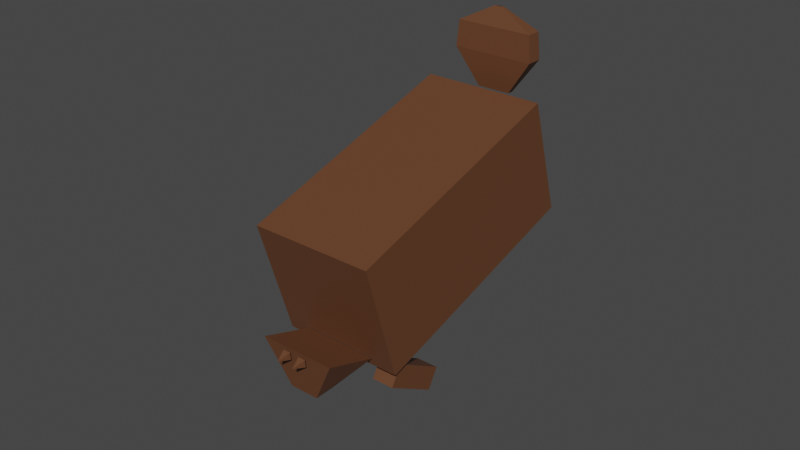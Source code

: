 # Source: beaver.blend  (saved by Blender 3.6.11; exported with 4.5.12 LTS)
import bpy
from mathutils import Matrix  # noqa: F401  (used for matrix-valued properties, if any)

bpy.ops.wm.read_factory_settings(use_empty=True)
scene = bpy.context.scene
scene.name = 'Scene'

# ---- collections
col_collection = bpy.data.collections.new('Collection'); scene.collection.children.link(col_collection)

# ---- materials (node trees are filled in below, after node groups)
mat_material_009 = bpy.data.materials.new('Material.009')
mat_material_009.use_transparent_shadow = False
mat_material_007 = bpy.data.materials.new('Material.007')
mat_material_007.use_transparent_shadow = False

# ---- material node trees
mat_material_009.use_nodes = True; mat_material_009.node_tree.nodes.clear()
_N = mat_material_009.node_tree.nodes; _L = mat_material_009.node_tree.links
n0 = _N.new('ShaderNodeBsdfPrincipled'); n0.name = 'Principled BSDF'; n0.location = (10, 300)
n0.distribution = 'GGX'
n0.subsurface_method = 'RANDOM_WALK_SKIN'
n0.inputs[0].default_value = (0.1329, 0.05173, 0.02279, 1.0)
n0.inputs[3].default_value = 1.45
n0.inputs[27].default_value = (0.0, 0.0, 0.0, 1.0)
n0.inputs[28].default_value = 1.0
n1 = _N.new('ShaderNodeOutputMaterial'); n1.name = 'Material Output'; n1.location = (300, 300)
_L.new(n0.outputs[0], n1.inputs[0])
n1.is_active_output = True
mat_material_007.use_nodes = True; mat_material_007.node_tree.nodes.clear()
_N = mat_material_007.node_tree.nodes; _L = mat_material_007.node_tree.links
n0 = _N.new('ShaderNodeBsdfPrincipled'); n0.name = 'Principled BSDF'; n0.location = (10, 300)
n0.distribution = 'GGX'
n0.subsurface_method = 'RANDOM_WALK_SKIN'
n0.inputs[0].default_value = (0.01222, 0.004745, 0.002595, 1.0)
n0.inputs[3].default_value = 1.45
n0.inputs[27].default_value = (0.0, 0.0, 0.0, 1.0)
n0.inputs[28].default_value = 1.0
n1 = _N.new('ShaderNodeOutputMaterial'); n1.name = 'Material Output'; n1.location = (300, 300)
_L.new(n0.outputs[0], n1.inputs[0])
n1.is_active_output = True

# ---- world
world_world = bpy.data.worlds.new('World'); scene.world = world_world
world_world.use_nodes = True; world_world.node_tree.nodes.clear()
_N = world_world.node_tree.nodes; _L = world_world.node_tree.links
n0 = _N.new('ShaderNodeOutputWorld'); n0.name = 'World Output'; n0.location = (300, 300)
n1 = _N.new('ShaderNodeBackground'); n1.name = 'Background'; n1.location = (10, 300)
n1.inputs[0].default_value = (0.05088, 0.05088, 0.05088, 1.0)
_L.new(n1.outputs[0], n0.inputs[0])
n0.is_active_output = True
world_world.color = (0.05088, 0.05088, 0.05088)
world_world.use_sun_shadow = False
world_world.sun_shadow_jitter_overblur = 0.0

# ---- meshes
me_cube_002 = bpy.data.meshes.new('Cube.002')
me_cube_002.from_pydata([(1.33, -15.45, -7.233), (2.311, -13.59, -7.511), (2.133, -15.59, -8.298), (2.377, -13.61, -7.598), (2.4, -15.45, -6.425), (2.399, -13.59, -7.444), (3.203, -15.59, -7.49), (2.465, -13.61, -7.532), (12.01, -25.84, -4.738), (-0.5219, -19.54, 11.87), (4.423, -67.44, 5.314), (-8.107, -61.14, 21.92), (-5.339, -25.84, -17.83), (-17.87, -19.54, -1.225), (-12.92, -67.44, -7.778), (-25.46, -61.14, 8.826), (16.33, -35.21, -11.67), (13.15, -26.15, -7.455), (14.3, -37.17, -8.991), (11.12, -28.11, -4.775), (13.23, -35.21, -14.01), (10.04, -26.15, -9.796), (11.2, -37.17, -11.33), (8.021, -28.11, -7.116), (3.37, -35.21, -21.45), (0.1876, -26.15, -17.23), (1.347, -37.17, -18.77), (-1.835, -28.11, -14.55), (0.2675, -35.21, -23.79), (-2.915, -26.15, -19.57), (-1.755, -37.17, -21.11), (-4.937, -28.11, -16.89), (-25.61, -66.47, 15.02), (-13.62, -64.38, 16.3), (-25.64, -63.63, 15.05), (-13.61, -65.54, 16.29), (-23.35, -66.47, 16.73), (-14.54, -64.38, 15.6), (-23.37, -63.63, 16.76), (-14.53, -65.54, 15.59), (-16.16, -66.47, 22.15), (-17.49, -64.38, 13.38), (-16.19, -63.63, 22.19), (-17.48, -65.54, 13.36), (-13.9, -66.47, 23.86), (-18.42, -64.38, 12.68), (-13.92, -63.63, 23.89), (-18.41, -65.54, 12.66), (7.182, -20.66, -12.23), (7.232, -17.14, -12.3), (7.602, -25.14, -5.909), (5.765, -15.89, -3.475), (3.066, -20.66, -15.34), (3.116, -17.14, -15.4), (-3.13, -25.14, -14.01), (-4.967, -15.89, -11.57), (0.7503, -15.58, -9.343), (0.01119, -13.59, -9.372), (-0.05303, -15.44, -8.278), (-0.04153, -13.58, -9.302), (-0.3195, -15.57, -10.15), (-0.05902, -13.59, -9.425), (-1.123, -15.43, -9.087), (-0.1117, -13.58, -9.355), (-28.07, -66.45, 18.98), (-28.09, -63.78, 19.01), (-25.94, -66.45, 20.59), (-25.96, -63.78, 20.62), (-19.16, -66.45, 25.7), (-19.19, -63.78, 25.73), (-17.03, -66.45, 27.31), (-17.05, -63.78, 27.34), (-25.11, -65.31, 25.26), (-25.11, -65.01, 25.26), (-24.87, -65.31, 25.44), (-24.88, -65.01, 25.44), (-24.12, -65.31, 26.01), (-24.12, -65.01, 26.01), (-23.88, -65.31, 26.19), (-23.89, -65.01, 26.19)], [], [(0, 1, 3, 2), (2, 3, 7, 6), (6, 7, 5, 4), (4, 5, 1, 0), (2, 6, 4, 0), (7, 3, 1, 5), (8, 9, 11, 10), (10, 11, 15, 14), (14, 15, 13, 12), (12, 13, 9, 8), (10, 14, 12, 8), (15, 11, 9, 13), (16, 17, 19, 18), (18, 19, 23, 22), (22, 23, 21, 20), (20, 21, 17, 16), (18, 22, 20, 16), (23, 19, 17, 21), (24, 25, 27, 26), (26, 27, 31, 30), (30, 31, 29, 28), (28, 29, 25, 24), (26, 30, 28, 24), (31, 27, 25, 29), (68, 76, 77), (45, 47, 32, 34), (33, 37, 42, 46), (39, 35, 44, 40), (41, 45, 34, 38), (39, 37, 33, 35), (47, 43, 36, 32), (40, 68, 42), (40, 44, 70, 68), (39, 40, 42), (35, 33, 46, 44), (47, 45, 41, 43), (48, 49, 51, 50), (50, 51, 55, 54), (54, 55, 53, 52), (52, 53, 49, 48), (50, 54, 52, 48), (55, 51, 49, 53), (56, 57, 59, 58), (58, 59, 63, 62), (62, 63, 61, 60), (60, 61, 57, 56), (58, 62, 60, 56), (63, 59, 57, 61), (70, 71, 79, 78), (68, 70, 78, 76), (77, 69, 68), (34, 32, 64, 65), (32, 36, 66, 64), (44, 46, 71, 70), (46, 42, 69, 71), (38, 34, 65, 67), (72, 74, 75, 73), (76, 78, 79, 77), (42, 37, 39), (67, 65, 73, 75), (64, 66, 74, 72), (66, 36, 42), (71, 69, 77, 79), (65, 64, 72, 73), (69, 42, 68), (69, 77, 76), (43, 37, 42), (36, 43, 41), (67, 36, 38), (74, 75, 66), (66, 36, 67), (36, 43, 42), (42, 69, 66), (69, 77, 66), (77, 74, 66), (41, 38, 36), (67, 75, 74), (74, 66, 67), (67, 69, 73), (73, 69, 77), (42, 69, 67), (42, 67, 38), (41, 42, 38), (37, 42, 41)])
me_cube_002.polygons.foreach_set('material_index', [0, 0, 0, 0, 0, 0, 0, 0, 0, 0, 0, 0, 0, 0, 0, 0, 0, 0, 0, 0, 0, 0, 0, 0, 0, 0, 0, 0, 0, 0, 0, 0, 0, 0, 0, 0, 0, 0, 0, 1, 0, 0, 0, 0, 0, 0, 0, 0, 0, 0, 0, 0, 0, 0, 0, 0, 0, 0, 0, 0, 0, 1, 0, 0, 0, 1, 1, 1, 1, 1, 1, 1, 1, 1, 1, 0, 0, 0, 0, 0, 0, 0, 0, 0])
_uv = me_cube_002.uv_layers.new(name='UVMap')
_uv.uv.foreach_set('vector', [0.375, 0.0, 0.625, 0.0, 0.625, 0.25, 0.375, 0.25, 0.375, 0.25, 0.625, 0.25, 0.625, 0.5, 0.375, 0.5, 0.375, 0.5, 0.625, 0.5, 0.625, 0.75, 0.375, 0.75, 0.375, 0.75, 0.625, 0.75, 0.625, 1.0, 0.375, 1.0, 0.125, 0.5, 0.375, 0.5, 0.375, 0.75, 0.125, 0.75, 0.625, 0.5, 0.875, 0.5, 0.875, 0.75, 0.625, 0.75, 0.375, 0.0, 0.625, 0.0, 0.625, 0.25, 0.375, 0.25, 0.375, 0.25, 0.625, 0.25, 0.625, 0.5, 0.375, 0.5, 0.375, 0.5, 0.625, 0.5, 0.625, 0.75, 0.375, 0.75, 0.375, 0.75, 0.625, 0.75, 0.625, 1.0, 0.375, 1.0, 0.125, 0.5, 0.375, 0.5, 0.375, 0.75, 0.125, 0.75, 0.625, 0.5, 0.875, 0.5, 0.875, 0.75, 0.625, 0.75, 0.375, 0.0, 0.625, 0.0, 0.625, 0.25, 0.375, 0.25, 0.375, 0.25, 0.625, 0.25, 0.625, 0.5, 0.375, 0.5, 0.375, 0.5, 0.625, 0.5, 0.625, 0.75, 0.375, 0.75, 0.375, 0.75, 0.625, 0.75, 0.625, 1.0, 0.375, 1.0, 0.125, 0.5, 0.375, 0.5, 0.375, 0.75, 0.125, 0.75, 0.625, 0.5, 0.875, 0.5, 0.875, 0.75, 0.625, 0.75, 0.375, 0.0, 0.625, 0.0, 0.625, 0.25, 0.375, 0.25, 0.375, 0.25, 0.625, 0.25, 0.625, 0.5, 0.375, 0.5, 0.375, 0.5, 0.625, 0.5, 0.625, 0.75, 0.375, 0.75, 0.375, 0.75, 0.625, 0.75, 0.625, 1.0, 0.375, 1.0, 0.125, 0.5, 0.375, 0.5, 0.375, 0.75, 0.125, 0.75, 0.625, 0.5, 0.875, 0.5, 0.875, 0.75, 0.625, 0.75, 0.625, 0.5, 0.625, 0.5, 0.625, 0.75, 0.625, 0.75, 0.625, 0.5, 0.625, 0.5, 0.625, 0.75, 0.875, 0.75, 0.625, 0.75, 0.625, 0.75, 0.875, 0.75, 0.625, 0.5, 0.875, 0.5, 0.875, 0.5, 0.625, 0.5, 0.875, 0.75, 0.625, 0.75, 0.625, 0.75, 0.875, 0.75, 0.625, 0.5, 0.625, 0.75, 0.875, 0.75, 0.875, 0.5, 0.625, 0.5, 0.875, 0.5, 0.875, 0.5, 0.625, 0.5, 0.625, 0.5, 0.625, 0.5, 0.625, 0.75, 0.625, 0.5, 0.875, 0.5, 0.875, 0.5, 0.625, 0.5, 0.625, 0.5, 0.625, 0.5, 0.625, 0.75, 0.875, 0.5, 0.875, 0.75, 0.875, 0.75, 0.875, 0.5, 0.625, 0.5, 0.625, 0.75, 0.875, 0.75, 0.875, 0.5, 0.375, 0.0, 0.625, 0.0, 0.625, 0.25, 0.375, 0.25, 0.375, 0.25, 0.625, 0.25, 0.625, 0.5, 0.375, 0.5, 0.375, 0.5, 0.625, 0.5, 0.625, 0.75, 0.375, 0.75, 0.375, 0.75, 0.625, 0.75, 0.625, 1.0, 0.375, 1.0, 0.125, 0.5, 0.375, 0.5, 0.375, 0.75, 0.125, 0.75, 0.625, 0.5, 0.875, 0.5, 0.875, 0.75, 0.625, 0.75, 0.375, 0.0, 0.625, 0.0, 0.625, 0.25, 0.375, 0.25, 0.375, 0.25, 0.625, 0.25, 0.625, 0.5, 0.375, 0.5, 0.375, 0.5, 0.625, 0.5, 0.625, 0.75, 0.375, 0.75, 0.375, 0.75, 0.625, 0.75, 0.625, 1.0, 0.375, 1.0, 0.125, 0.5, 0.375, 0.5, 0.375, 0.75, 0.125, 0.75, 0.625, 0.5, 0.875, 0.5, 0.875, 0.75, 0.625, 0.75, 0.875, 0.5, 0.875, 0.75, 0.875, 0.75, 0.875, 0.5, 0.625, 0.5, 0.875, 0.5, 0.875, 0.5, 0.625, 0.5, 0.625, 0.75, 0.625, 0.75, 0.625, 0.5, 0.625, 0.75, 0.625, 0.5, 0.625, 0.5, 0.625, 0.75, 0.625, 0.5, 0.875, 0.5, 0.875, 0.5, 0.625, 0.5, 0.875, 0.5, 0.875, 0.75, 0.875, 0.75, 0.875, 0.5, 0.875, 0.75, 0.625, 0.75, 0.625, 0.75, 0.875, 0.75, 0.875, 0.75, 0.625, 0.75, 0.625, 0.75, 0.875, 0.75, 0.625, 0.5, 0.875, 0.5, 0.875, 0.75, 0.625, 0.75, 0.625, 0.5, 0.875, 0.5, 0.875, 0.75, 0.625, 0.75, 0.625, 0.75, 0.625, 0.75, 0.625, 0.5, 0.875, 0.75, 0.625, 0.75, 0.625, 0.75, 0.875, 0.75, 0.625, 0.5, 0.875, 0.5, 0.875, 0.5, 0.625, 0.5, 0.0, 0.0, 0.0, 0.0, 0.0, 0.0, 0.875, 0.75, 0.625, 0.75, 0.625, 0.75, 0.875, 0.75, 0.625, 0.75, 0.625, 0.5, 0.625, 0.5, 0.625, 0.75, 0.625, 0.75, 0.625, 0.75, 0.625, 0.5, 0.0, 0.0, 0.625, 0.75, 0.625, 0.5, 0.875, 0.5, 0.625, 0.75, 0.0, 0.0, 0.0, 0.0, 0.875, 0.5, 0.875, 0.75, 0.875, 0.75, 0.0, 0.0, 0.875, 0.75, 0.875, 0.5, 0.875, 0.75, 0.0, 0.0, 0.0, 0.0, 0.0, 0.0, 0.875, 0.75, 0.0, 0.0, 0.875, 0.5, 0.0, 0.0, 0.0, 0.0, 0.0, 0.0, 0.0, 0.0, 0.0, 0.0, 0.625, 0.75, 0.0, 0.0, 0.625, 0.75, 0.875, 0.5, 0.0, 0.0, 0.875, 0.75, 0.875, 0.75, 0.875, 0.5, 0.875, 0.75, 0.875, 0.75, 0.875, 0.5, 0.875, 0.5, 0.875, 0.5, 0.875, 0.75, 0.0, 0.0, 0.0, 0.0, 0.0, 0.0, 0.0, 0.0, 0.0, 0.0, 0.625, 0.75, 0.625, 0.75, 0.0, 0.0, 0.0, 0.0, 0.625, 0.75, 0.875, 0.75, 0.875, 0.75, 0.875, 0.75, 0.625, 0.75, 0.875, 0.75, 0.625, 0.75, 0.625, 0.75, 0.875, 0.75])
me_cube_002.materials.append(mat_material_009)
me_cube_002.materials.append(mat_material_007)
me_cube_002.update()

# ---- objects
ob_beaver = bpy.data.objects.new('Beaver', me_cube_002)

# ---- transforms, parenting, visibility, modifiers, constraints
ob_beaver.location = (-6.622, -0.4176, 2.017)
ob_beaver.rotation_euler = (3.397e-08, 0.6465, -3.142)
ob_beaver.scale = (0.00613, 0.00613, 0.00613)

# ---- collection membership
col_collection.objects.link(ob_beaver)

# ---- scene / render settings (as saved in the file)
scene.frame_start = 1; scene.frame_end = 250; scene.frame_set(1)
scene.render.engine = 'BLENDER_EEVEE_NEXT'
scene.cycles.sampling_pattern = 'TABULATED_SOBOL'
scene.view_settings.view_transform = 'Filmic'
bpy.context.view_layer.update()

# ---- added for rendering (the .blend has no active camera and no usable light): camera, sun
cam_auto = bpy.data.cameras.new('AutoCamera')
cam_auto.lens = 50.0
cam_auto.sensor_width = 36.0
cam_auto.clip_end = 1000.0
ob_auto_camera = bpy.data.objects.new('AutoCamera', cam_auto)
scene.collection.objects.link(ob_auto_camera)
ob_auto_camera.location = (-5.98176, -0.910332, 2.5419)
ob_auto_camera.rotation_euler = (1.09748, -7.21219e-08, 0.694738)
scene.camera = ob_auto_camera
light_auto_sun = bpy.data.lights.new('AutoSun', 'SUN')
light_auto_sun.energy = 3.0
light_auto_sun.angle = 0.0523599
ob_auto_sun = bpy.data.objects.new('AutoSun', light_auto_sun)
scene.collection.objects.link(ob_auto_sun)
ob_auto_sun.rotation_euler = (0.872665, 0.174533, 0.523599)
bpy.context.view_layer.update()
